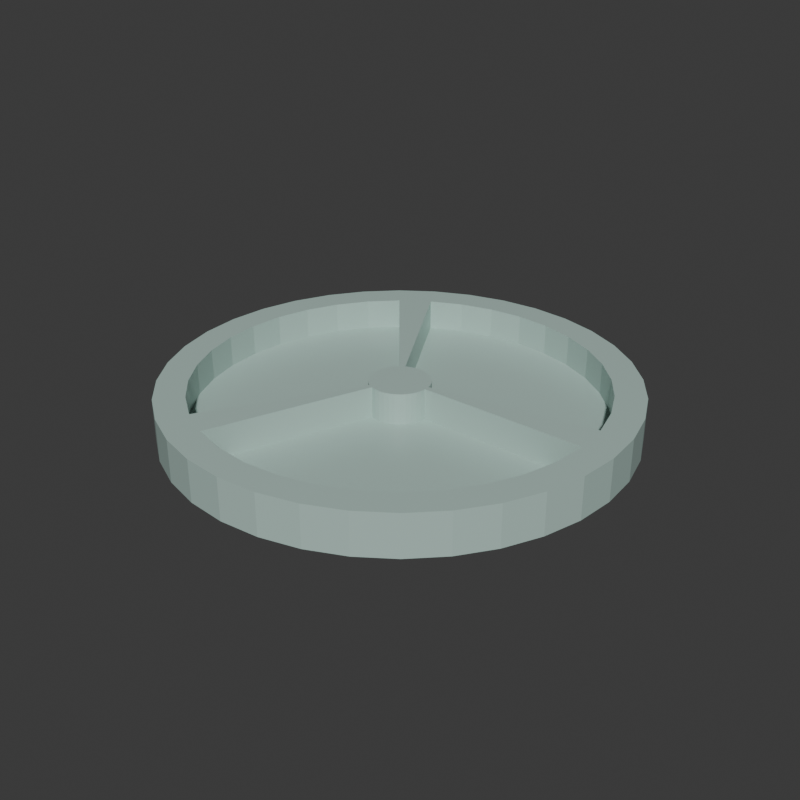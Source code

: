 # Source: source.blend  (saved by Blender 4.3.34; exported with 4.5.12 LTS)
import bpy
from mathutils import Matrix  # noqa: F401  (used for matrix-valued properties, if any)

bpy.ops.wm.read_factory_settings(use_empty=True)
scene = bpy.context.scene
scene.name = 'Scene'

# ---- collections
col_collection = bpy.data.collections.new('Collection'); scene.collection.children.link(col_collection)

# ---- materials (node trees are filled in below, after node groups)
mat_dish_celadonglaze = bpy.data.materials.new('Dish_CeladonGlaze')

# ---- material node trees
mat_dish_celadonglaze.use_nodes = True; mat_dish_celadonglaze.node_tree.nodes.clear()
_N = mat_dish_celadonglaze.node_tree.nodes; _L = mat_dish_celadonglaze.node_tree.links
n0 = _N.new('ShaderNodeBsdfPrincipled'); n0.name = 'Principled BSDF'; n0.location = (10, 300)
n0.inputs[0].default_value = (0.44, 0.59, 0.54, 1.0)
n0.inputs[2].default_value = 0.32
n1 = _N.new('ShaderNodeOutputMaterial'); n1.name = 'Material Output'; n1.location = (300, 300)
_L.new(n0.outputs[0], n1.inputs[0])
n1.is_active_output = True

# ---- world
world_world = bpy.data.worlds.new('World'); scene.world = world_world
world_world.use_nodes = True; world_world.node_tree.nodes.clear()
_N = world_world.node_tree.nodes; _L = world_world.node_tree.links
n0 = _N.new('ShaderNodeOutputWorld'); n0.name = 'World Output'; n0.location = (300, 300)
n1 = _N.new('ShaderNodeBackground'); n1.name = 'Background'; n1.location = (10, 300)
n1.inputs[0].default_value = (0.05088, 0.05088, 0.05088, 1.0)
_L.new(n1.outputs[0], n0.inputs[0])
n0.is_active_output = True
world_world.color = (0.05088, 0.05088, 0.05088)
world_world.sun_shadow_jitter_overblur = 0.0

# ---- meshes
me_wholethreewelldivideddishmesh = bpy.data.meshes.new('WholeThreeWellDividedDishMesh')
me_wholethreewelldivideddishmesh.from_pydata([(0.0, 0.0, 0.0), (0.025, 0.0, 0.0), (0.02462, 0.004341, 0.0), (0.025, 0.0, 0.009), (0.02462, 0.004341, 0.009), (0.02349, 0.008551, 0.0), (0.02349, 0.008551, 0.009), (0.02165, 0.0125, 0.0), (0.02165, 0.0125, 0.009), (0.01915, 0.01607, 0.0), (0.01915, 0.01607, 0.009), (0.01607, 0.01915, 0.0), (0.01607, 0.01915, 0.009), (0.0125, 0.02165, 0.0), (0.0125, 0.02165, 0.009), (0.008551, 0.02349, 0.0), (0.008551, 0.02349, 0.009), (0.004341, 0.02462, 0.0), (0.004341, 0.02462, 0.009), (0.0, 0.025, 0.0), (0.0, 0.025, 0.009), (-0.004341, 0.02462, 0.0), (-0.004341, 0.02462, 0.009), (-0.008551, 0.02349, 0.0), (-0.008551, 0.02349, 0.009), (-0.0125, 0.02165, 0.0), (-0.0125, 0.02165, 0.009), (-0.01607, 0.01915, 0.0), (-0.01607, 0.01915, 0.009), (-0.01915, 0.01607, 0.0), (-0.01915, 0.01607, 0.009), (-0.02165, 0.0125, 0.0), (-0.02165, 0.0125, 0.009), (-0.02349, 0.008551, 0.0), (-0.02349, 0.008551, 0.009), (-0.02462, 0.004341, 0.0), (-0.02462, 0.004341, 0.009), (-0.025, 0.0, 0.0), (-0.025, 0.0, 0.009), (-0.02462, -0.004341, 0.0), (-0.02462, -0.004341, 0.009), (-0.02349, -0.008551, 0.0), (-0.02349, -0.008551, 0.009), (-0.02165, -0.0125, 0.0), (-0.02165, -0.0125, 0.009), (-0.01915, -0.01607, 0.0), (-0.01915, -0.01607, 0.009), (-0.01607, -0.01915, 0.0), (-0.01607, -0.01915, 0.009), (-0.0125, -0.02165, 0.0), (-0.0125, -0.02165, 0.009), (-0.008551, -0.02349, 0.0), (-0.008551, -0.02349, 0.009), (-0.004341, -0.02462, 0.0), (-0.004341, -0.02462, 0.009), (0.0, -0.025, 0.0), (0.0, -0.025, 0.009), (0.004341, -0.02462, 0.0), (0.004341, -0.02462, 0.009), (0.008551, -0.02349, 0.0), (0.008551, -0.02349, 0.009), (0.0125, -0.02165, 0.0), (0.0125, -0.02165, 0.009), (0.01607, -0.01915, 0.0), (0.01607, -0.01915, 0.009), (0.01915, -0.01607, 0.0), (0.01915, -0.01607, 0.009), (0.02165, -0.0125, 0.0), (0.02165, -0.0125, 0.009), (0.02349, -0.008551, 0.0), (0.02349, -0.008551, 0.009), (0.02462, -0.004341, 0.0), (0.02462, -0.004341, 0.009), (0.165, 0.0, 0.0), (0.1625, 0.02865, 0.0), (0.165, 0.0, 0.009), (0.1625, 0.02865, 0.009), (0.155, 0.05643, 0.0), (0.155, 0.05643, 0.009), (0.1429, 0.0825, 0.0), (0.1429, 0.0825, 0.009), (0.1264, 0.1061, 0.0), (0.1264, 0.1061, 0.009), (0.1061, 0.1264, 0.0), (0.1061, 0.1264, 0.009), (0.0825, 0.1429, 0.0), (0.0825, 0.1429, 0.009), (0.05643, 0.155, 0.0), (0.05643, 0.155, 0.009), (0.02865, 0.1625, 0.0), (0.02865, 0.1625, 0.009), (0.0, 0.165, 0.0), (0.0, 0.165, 0.009), (-0.02865, 0.1625, 0.0), (-0.02865, 0.1625, 0.009), (-0.05643, 0.155, 0.0), (-0.05643, 0.155, 0.009), (-0.0825, 0.1429, 0.0), (-0.0825, 0.1429, 0.009), (-0.1061, 0.1264, 0.0), (-0.1061, 0.1264, 0.009), (-0.1264, 0.1061, 0.0), (-0.1264, 0.1061, 0.009), (-0.1429, 0.0825, 0.0), (-0.1429, 0.0825, 0.009), (-0.155, 0.05643, 0.0), (-0.155, 0.05643, 0.009), (-0.1625, 0.02865, 0.0), (-0.1625, 0.02865, 0.009), (-0.165, 0.0, 0.0), (-0.165, 0.0, 0.009), (-0.1625, -0.02865, 0.0), (-0.1625, -0.02865, 0.009), (-0.155, -0.05643, 0.0), (-0.155, -0.05643, 0.009), (-0.1429, -0.0825, 0.0), (-0.1429, -0.0825, 0.009), (-0.1264, -0.1061, 0.0), (-0.1264, -0.1061, 0.009), (-0.1061, -0.1264, 0.0), (-0.1061, -0.1264, 0.009), (-0.0825, -0.1429, 0.0), (-0.0825, -0.1429, 0.009), (-0.05643, -0.155, 0.0), (-0.05643, -0.155, 0.009), (-0.02865, -0.1625, 0.0), (-0.02865, -0.1625, 0.009), (0.0, -0.165, 0.0), (0.0, -0.165, 0.009), (0.02865, -0.1625, 0.0), (0.02865, -0.1625, 0.009), (0.05643, -0.155, 0.0), (0.05643, -0.155, 0.009), (0.0825, -0.1429, 0.0), (0.0825, -0.1429, 0.009), (0.1061, -0.1264, 0.0), (0.1061, -0.1264, 0.009), (0.1264, -0.1061, 0.0), (0.1264, -0.1061, 0.009), (0.1429, -0.0825, 0.0), (0.1429, -0.0825, 0.009), (0.155, -0.05643, 0.0), (0.155, -0.05643, 0.009), (0.1625, -0.02865, 0.0), (0.1625, -0.02865, 0.009), (0.19, 0.0, 0.0), (0.1871, 0.03299, 0.0), (0.19, 0.0, 0.009), (0.1871, 0.03299, 0.009), (0.1785, 0.06498, 0.0), (0.1785, 0.06498, 0.009), (0.1645, 0.095, 0.0), (0.1645, 0.095, 0.009), (0.1455, 0.1221, 0.0), (0.1455, 0.1221, 0.009), (0.1221, 0.1455, 0.0), (0.1221, 0.1455, 0.009), (0.095, 0.1645, 0.0), (0.095, 0.1645, 0.009), (0.06498, 0.1785, 0.0), (0.06498, 0.1785, 0.009), (0.03299, 0.1871, 0.0), (0.03299, 0.1871, 0.009), (0.0, 0.19, 0.0), (0.0, 0.19, 0.009), (-0.03299, 0.1871, 0.0), (-0.03299, 0.1871, 0.009), (-0.06498, 0.1785, 0.0), (-0.06498, 0.1785, 0.009), (-0.095, 0.1645, 0.0), (-0.095, 0.1645, 0.009), (-0.1221, 0.1455, 0.0), (-0.1221, 0.1455, 0.009), (-0.1455, 0.1221, 0.0), (-0.1455, 0.1221, 0.009), (-0.1645, 0.095, 0.0), (-0.1645, 0.095, 0.009), (-0.1785, 0.06498, 0.0), (-0.1785, 0.06498, 0.009), (-0.1871, 0.03299, 0.0), (-0.1871, 0.03299, 0.009), (-0.19, 0.0, 0.0), (-0.19, 0.0, 0.009), (-0.1871, -0.03299, 0.0), (-0.1871, -0.03299, 0.009), (-0.1785, -0.06498, 0.0), (-0.1785, -0.06498, 0.009), (-0.1645, -0.095, 0.0), (-0.1645, -0.095, 0.009), (-0.1455, -0.1221, 0.0), (-0.1455, -0.1221, 0.009), (-0.1221, -0.1455, 0.0), (-0.1221, -0.1455, 0.009), (-0.095, -0.1645, 0.0), (-0.095, -0.1645, 0.009), (-0.06498, -0.1785, 0.0), (-0.06498, -0.1785, 0.009), (-0.03299, -0.1871, 0.0), (-0.03299, -0.1871, 0.009), (0.0, -0.19, 0.0), (0.0, -0.19, 0.009), (0.03299, -0.1871, 0.0), (0.03299, -0.1871, 0.009), (0.06498, -0.1785, 0.0), (0.06498, -0.1785, 0.009), (0.095, -0.1645, 0.0), (0.095, -0.1645, 0.009), (0.1221, -0.1455, 0.0), (0.1221, -0.1455, 0.009), (0.1455, -0.1221, 0.0), (0.1455, -0.1221, 0.009), (0.1645, -0.095, 0.0), (0.1645, -0.095, 0.009), (0.1785, -0.06498, 0.0), (0.1785, -0.06498, 0.009), (0.1871, -0.03299, 0.0), (0.1871, -0.03299, 0.009), (0.0, 0.0, 0.035), (0.025, 0.0, 0.035), (0.02462, 0.004341, 0.035), (0.02349, 0.008551, 0.035), (0.02165, 0.0125, 0.035), (0.01915, 0.01607, 0.035), (0.01607, 0.01915, 0.035), (0.0125, 0.02165, 0.035), (0.008551, 0.02349, 0.035), (0.004341, 0.02462, 0.035), (0.0, 0.025, 0.035), (-0.004341, 0.02462, 0.035), (-0.008551, 0.02349, 0.035), (-0.0125, 0.02165, 0.035), (-0.01607, 0.01915, 0.035), (-0.01915, 0.01607, 0.035), (-0.02165, 0.0125, 0.035), (-0.02349, 0.008551, 0.035), (-0.02462, 0.004341, 0.035), (-0.025, 0.0, 0.035), (-0.02462, -0.004341, 0.035), (-0.02349, -0.008551, 0.035), (-0.02165, -0.0125, 0.035), (-0.01915, -0.01607, 0.035), (-0.01607, -0.01915, 0.035), (-0.0125, -0.02165, 0.035), (-0.008551, -0.02349, 0.035), (-0.004341, -0.02462, 0.035), (0.0, -0.025, 0.035), (0.004341, -0.02462, 0.035), (0.008551, -0.02349, 0.035), (0.0125, -0.02165, 0.035), (0.01607, -0.01915, 0.035), (0.01915, -0.01607, 0.035), (0.02165, -0.0125, 0.035), (0.02349, -0.008551, 0.035), (0.02462, -0.004341, 0.035), (0.165, 0.0, 0.035), (0.1625, 0.02865, 0.035), (-0.0825, 0.1429, 0.035), (-0.1061, 0.1264, 0.035), (-0.0825, -0.1429, 0.035), (-0.05643, -0.155, 0.035), (0.19, 0.0, 0.035), (0.1871, 0.03299, 0.035), (0.1785, 0.06498, 0.035), (0.155, 0.05643, 0.035), (0.1645, 0.095, 0.035), (0.1429, 0.0825, 0.035), (0.1455, 0.1221, 0.035), (0.1264, 0.1061, 0.035), (0.1221, 0.1455, 0.035), (0.1061, 0.1264, 0.035), (0.095, 0.1645, 0.035), (0.0825, 0.1429, 0.035), (0.06498, 0.1785, 0.035), (0.05643, 0.155, 0.035), (0.03299, 0.1871, 0.035), (0.02865, 0.1625, 0.035), (0.0, 0.19, 0.035), (0.0, 0.165, 0.035), (-0.03299, 0.1871, 0.035), (-0.02865, 0.1625, 0.035), (-0.06498, 0.1785, 0.035), (-0.05643, 0.155, 0.035), (-0.095, 0.1645, 0.035), (-0.1221, 0.1455, 0.035), (-0.1455, 0.1221, 0.035), (-0.1264, 0.1061, 0.035), (-0.1645, 0.095, 0.035), (-0.1429, 0.0825, 0.035), (-0.1785, 0.06498, 0.035), (-0.155, 0.05643, 0.035), (-0.1871, 0.03299, 0.035), (-0.1625, 0.02865, 0.035), (-0.19, 0.0, 0.035), (-0.165, 0.0, 0.035), (-0.1871, -0.03299, 0.035), (-0.1625, -0.02865, 0.035), (-0.1785, -0.06498, 0.035), (-0.155, -0.05643, 0.035), (-0.1645, -0.095, 0.035), (-0.1429, -0.0825, 0.035), (-0.1455, -0.1221, 0.035), (-0.1264, -0.1061, 0.035), (-0.1221, -0.1455, 0.035), (-0.1061, -0.1264, 0.035), (-0.095, -0.1645, 0.035), (-0.06498, -0.1785, 0.035), (-0.03299, -0.1871, 0.035), (-0.02865, -0.1625, 0.035), (0.0, -0.19, 0.035), (0.0, -0.165, 0.035), (0.03299, -0.1871, 0.035), (0.02865, -0.1625, 0.035), (0.06498, -0.1785, 0.035), (0.05643, -0.155, 0.035), (0.095, -0.1645, 0.035), (0.0825, -0.1429, 0.035), (0.1221, -0.1455, 0.035), (0.1061, -0.1264, 0.035), (0.1455, -0.1221, 0.035), (0.1264, -0.1061, 0.035), (0.1645, -0.095, 0.035), (0.1429, -0.0825, 0.035), (0.1785, -0.06498, 0.035), (0.155, -0.05643, 0.035), (0.1871, -0.03299, 0.035), (0.1625, -0.02865, 0.035)], [], [(2, 1, 0), (5, 2, 0), (7, 5, 0), (9, 7, 0), (11, 9, 0), (13, 11, 0), (15, 13, 0), (17, 15, 0), (19, 17, 0), (21, 19, 0), (23, 21, 0), (25, 23, 0), (27, 25, 0), (29, 27, 0), (31, 29, 0), (33, 31, 0), (35, 33, 0), (37, 35, 0), (39, 37, 0), (41, 39, 0), (43, 41, 0), (45, 43, 0), (47, 45, 0), (49, 47, 0), (51, 49, 0), (53, 51, 0), (55, 53, 0), (57, 55, 0), (59, 57, 0), (61, 59, 0), (63, 61, 0), (65, 63, 0), (67, 65, 0), (69, 67, 0), (71, 69, 0), (1, 71, 0), (2, 74, 73), (2, 73, 1), (5, 77, 74), (5, 74, 2), (4, 76, 78), (4, 78, 6), (7, 79, 77), (7, 77, 5), (6, 78, 80), (6, 80, 8), (9, 81, 79), (9, 79, 7), (8, 80, 82), (8, 82, 10), (11, 83, 81), (11, 81, 9), (10, 82, 84), (10, 84, 12), (13, 85, 83), (13, 83, 11), (12, 84, 86), (12, 86, 14), (15, 87, 85), (15, 85, 13), (14, 86, 88), (14, 88, 16), (17, 89, 87), (17, 87, 15), (16, 88, 90), (16, 90, 18), (19, 91, 89), (19, 89, 17), (18, 90, 92), (18, 92, 20), (21, 93, 91), (21, 91, 19), (20, 92, 94), (20, 94, 22), (23, 95, 93), (23, 93, 21), (22, 94, 96), (22, 96, 24), (25, 97, 95), (25, 95, 23), (24, 96, 98), (24, 98, 26), (27, 99, 97), (27, 97, 25), (29, 101, 99), (29, 99, 27), (28, 100, 102), (28, 102, 30), (31, 103, 101), (31, 101, 29), (30, 102, 104), (30, 104, 32), (33, 105, 103), (33, 103, 31), (32, 104, 106), (32, 106, 34), (35, 107, 105), (35, 105, 33), (34, 106, 108), (34, 108, 36), (37, 109, 107), (37, 107, 35), (36, 108, 110), (36, 110, 38), (39, 111, 109), (39, 109, 37), (38, 110, 112), (38, 112, 40), (41, 113, 111), (41, 111, 39), (40, 112, 114), (40, 114, 42), (43, 115, 113), (43, 113, 41), (42, 114, 116), (42, 116, 44), (45, 117, 115), (45, 115, 43), (44, 116, 118), (44, 118, 46), (47, 119, 117), (47, 117, 45), (46, 118, 120), (46, 120, 48), (49, 121, 119), (49, 119, 47), (48, 120, 122), (48, 122, 50), (51, 123, 121), (51, 121, 49), (53, 125, 123), (53, 123, 51), (52, 124, 126), (52, 126, 54), (55, 127, 125), (55, 125, 53), (54, 126, 128), (54, 128, 56), (57, 129, 127), (57, 127, 55), (56, 128, 130), (56, 130, 58), (59, 131, 129), (59, 129, 57), (58, 130, 132), (58, 132, 60), (61, 133, 131), (61, 131, 59), (60, 132, 134), (60, 134, 62), (63, 135, 133), (63, 133, 61), (62, 134, 136), (62, 136, 64), (65, 137, 135), (65, 135, 63), (64, 136, 138), (64, 138, 66), (67, 139, 137), (67, 137, 65), (66, 138, 140), (66, 140, 68), (69, 141, 139), (69, 139, 67), (68, 140, 142), (68, 142, 70), (71, 143, 141), (71, 141, 69), (70, 142, 144), (70, 144, 72), (1, 73, 143), (1, 143, 71), (72, 144, 75), (72, 75, 3), (74, 146, 145), (74, 145, 73), (145, 146, 148), (145, 148, 147), (77, 149, 146), (77, 146, 74), (146, 149, 150), (146, 150, 148), (79, 151, 149), (79, 149, 77), (149, 151, 152), (149, 152, 150), (81, 153, 151), (81, 151, 79), (151, 153, 154), (151, 154, 152), (83, 155, 153), (83, 153, 81), (153, 155, 156), (153, 156, 154), (85, 157, 155), (85, 155, 83), (155, 157, 158), (155, 158, 156), (87, 159, 157), (87, 157, 85), (157, 159, 160), (157, 160, 158), (89, 161, 159), (89, 159, 87), (159, 161, 162), (159, 162, 160), (91, 163, 161), (91, 161, 89), (161, 163, 164), (161, 164, 162), (93, 165, 163), (93, 163, 91), (163, 165, 166), (163, 166, 164), (95, 167, 165), (95, 165, 93), (165, 167, 168), (165, 168, 166), (97, 169, 167), (97, 167, 95), (167, 169, 170), (167, 170, 168), (99, 171, 169), (99, 169, 97), (169, 171, 172), (169, 172, 170), (101, 173, 171), (101, 171, 99), (171, 173, 174), (171, 174, 172), (103, 175, 173), (103, 173, 101), (173, 175, 176), (173, 176, 174), (105, 177, 175), (105, 175, 103), (175, 177, 178), (175, 178, 176), (107, 179, 177), (107, 177, 105), (177, 179, 180), (177, 180, 178), (109, 181, 179), (109, 179, 107), (179, 181, 182), (179, 182, 180), (111, 183, 181), (111, 181, 109), (181, 183, 184), (181, 184, 182), (113, 185, 183), (113, 183, 111), (183, 185, 186), (183, 186, 184), (115, 187, 185), (115, 185, 113), (185, 187, 188), (185, 188, 186), (117, 189, 187), (117, 187, 115), (187, 189, 190), (187, 190, 188), (119, 191, 189), (119, 189, 117), (189, 191, 192), (189, 192, 190), (121, 193, 191), (121, 191, 119), (191, 193, 194), (191, 194, 192), (123, 195, 193), (123, 193, 121), (193, 195, 196), (193, 196, 194), (125, 197, 195), (125, 195, 123), (195, 197, 198), (195, 198, 196), (127, 199, 197), (127, 197, 125), (197, 199, 200), (197, 200, 198), (129, 201, 199), (129, 199, 127), (199, 201, 202), (199, 202, 200), (131, 203, 201), (131, 201, 129), (201, 203, 204), (201, 204, 202), (133, 205, 203), (133, 203, 131), (203, 205, 206), (203, 206, 204), (135, 207, 205), (135, 205, 133), (205, 207, 208), (205, 208, 206), (137, 209, 207), (137, 207, 135), (207, 209, 210), (207, 210, 208), (139, 211, 209), (139, 209, 137), (209, 211, 212), (209, 212, 210), (141, 213, 211), (141, 211, 139), (211, 213, 214), (211, 214, 212), (143, 215, 213), (143, 213, 141), (213, 215, 216), (213, 216, 214), (73, 145, 215), (73, 215, 143), (215, 145, 147), (215, 147, 216), (217, 218, 219), (217, 219, 220), (4, 6, 220), (4, 220, 219), (217, 220, 221), (6, 8, 221), (6, 221, 220), (217, 221, 222), (8, 10, 222), (8, 222, 221), (217, 222, 223), (10, 12, 223), (10, 223, 222), (217, 223, 224), (12, 14, 224), (12, 224, 223), (217, 224, 225), (14, 16, 225), (14, 225, 224), (217, 225, 226), (16, 18, 226), (16, 226, 225), (217, 226, 227), (18, 20, 227), (18, 227, 226), (217, 227, 228), (20, 22, 228), (20, 228, 227), (217, 228, 229), (22, 24, 229), (22, 229, 228), (217, 229, 230), (24, 26, 230), (24, 230, 229), (217, 230, 231), (217, 231, 232), (28, 30, 232), (28, 232, 231), (217, 232, 233), (30, 32, 233), (30, 233, 232), (217, 233, 234), (32, 34, 234), (32, 234, 233), (217, 234, 235), (34, 36, 235), (34, 235, 234), (217, 235, 236), (36, 38, 236), (36, 236, 235), (217, 236, 237), (38, 40, 237), (38, 237, 236), (217, 237, 238), (40, 42, 238), (40, 238, 237), (217, 238, 239), (42, 44, 239), (42, 239, 238), (217, 239, 240), (44, 46, 240), (44, 240, 239), (217, 240, 241), (46, 48, 241), (46, 241, 240), (217, 241, 242), (48, 50, 242), (48, 242, 241), (217, 242, 243), (217, 243, 244), (52, 54, 244), (52, 244, 243), (217, 244, 245), (54, 56, 245), (54, 245, 244), (217, 245, 246), (56, 58, 246), (56, 246, 245), (217, 246, 247), (58, 60, 247), (58, 247, 246), (217, 247, 248), (60, 62, 248), (60, 248, 247), (217, 248, 249), (62, 64, 249), (62, 249, 248), (217, 249, 250), (64, 66, 250), (64, 250, 249), (217, 250, 251), (66, 68, 251), (66, 251, 250), (217, 251, 252), (68, 70, 252), (68, 252, 251), (217, 252, 253), (70, 72, 253), (70, 253, 252), (217, 253, 218), (72, 3, 218), (72, 218, 253), (218, 254, 255), (218, 255, 219), (3, 75, 254), (3, 254, 218), (76, 4, 219), (76, 219, 255), (230, 256, 257), (230, 257, 231), (26, 98, 256), (26, 256, 230), (100, 28, 231), (100, 231, 257), (242, 258, 259), (242, 259, 243), (50, 122, 258), (50, 258, 242), (124, 52, 243), (124, 243, 259), (254, 260, 261), (254, 261, 255), (147, 148, 261), (147, 261, 260), (255, 261, 262), (255, 262, 263), (148, 150, 262), (148, 262, 261), (78, 76, 255), (78, 255, 263), (263, 262, 264), (263, 264, 265), (150, 152, 264), (150, 264, 262), (80, 78, 263), (80, 263, 265), (265, 264, 266), (265, 266, 267), (152, 154, 266), (152, 266, 264), (82, 80, 265), (82, 265, 267), (267, 266, 268), (267, 268, 269), (154, 156, 268), (154, 268, 266), (84, 82, 267), (84, 267, 269), (269, 268, 270), (269, 270, 271), (156, 158, 270), (156, 270, 268), (86, 84, 269), (86, 269, 271), (271, 270, 272), (271, 272, 273), (158, 160, 272), (158, 272, 270), (88, 86, 271), (88, 271, 273), (273, 272, 274), (273, 274, 275), (160, 162, 274), (160, 274, 272), (90, 88, 273), (90, 273, 275), (275, 274, 276), (275, 276, 277), (162, 164, 276), (162, 276, 274), (92, 90, 275), (92, 275, 277), (277, 276, 278), (277, 278, 279), (164, 166, 278), (164, 278, 276), (94, 92, 277), (94, 277, 279), (279, 278, 280), (279, 280, 281), (166, 168, 280), (166, 280, 278), (96, 94, 279), (96, 279, 281), (281, 280, 282), (281, 282, 256), (168, 170, 282), (168, 282, 280), (98, 96, 281), (98, 281, 256), (256, 282, 283), (256, 283, 257), (170, 172, 283), (170, 283, 282), (257, 283, 284), (257, 284, 285), (172, 174, 284), (172, 284, 283), (102, 100, 257), (102, 257, 285), (285, 284, 286), (285, 286, 287), (174, 176, 286), (174, 286, 284), (104, 102, 285), (104, 285, 287), (287, 286, 288), (287, 288, 289), (176, 178, 288), (176, 288, 286), (106, 104, 287), (106, 287, 289), (289, 288, 290), (289, 290, 291), (178, 180, 290), (178, 290, 288), (108, 106, 289), (108, 289, 291), (291, 290, 292), (291, 292, 293), (180, 182, 292), (180, 292, 290), (110, 108, 291), (110, 291, 293), (293, 292, 294), (293, 294, 295), (182, 184, 294), (182, 294, 292), (112, 110, 293), (112, 293, 295), (295, 294, 296), (295, 296, 297), (184, 186, 296), (184, 296, 294), (114, 112, 295), (114, 295, 297), (297, 296, 298), (297, 298, 299), (186, 188, 298), (186, 298, 296), (116, 114, 297), (116, 297, 299), (299, 298, 300), (299, 300, 301), (188, 190, 300), (188, 300, 298), (118, 116, 299), (118, 299, 301), (301, 300, 302), (301, 302, 303), (190, 192, 302), (190, 302, 300), (120, 118, 301), (120, 301, 303), (303, 302, 304), (303, 304, 258), (192, 194, 304), (192, 304, 302), (122, 120, 303), (122, 303, 258), (258, 304, 305), (258, 305, 259), (194, 196, 305), (194, 305, 304), (259, 305, 306), (259, 306, 307), (196, 198, 306), (196, 306, 305), (126, 124, 259), (126, 259, 307), (307, 306, 308), (307, 308, 309), (198, 200, 308), (198, 308, 306), (128, 126, 307), (128, 307, 309), (309, 308, 310), (309, 310, 311), (200, 202, 310), (200, 310, 308), (130, 128, 309), (130, 309, 311), (311, 310, 312), (311, 312, 313), (202, 204, 312), (202, 312, 310), (132, 130, 311), (132, 311, 313), (313, 312, 314), (313, 314, 315), (204, 206, 314), (204, 314, 312), (134, 132, 313), (134, 313, 315), (315, 314, 316), (315, 316, 317), (206, 208, 316), (206, 316, 314), (136, 134, 315), (136, 315, 317), (317, 316, 318), (317, 318, 319), (208, 210, 318), (208, 318, 316), (138, 136, 317), (138, 317, 319), (319, 318, 320), (319, 320, 321), (210, 212, 320), (210, 320, 318), (140, 138, 319), (140, 319, 321), (321, 320, 322), (321, 322, 323), (212, 214, 322), (212, 322, 320), (142, 140, 321), (142, 321, 323), (323, 322, 324), (323, 324, 325), (214, 216, 324), (214, 324, 322), (144, 142, 323), (144, 323, 325), (325, 324, 260), (325, 260, 254), (216, 147, 260), (216, 260, 324), (75, 144, 325), (75, 325, 254)])
me_wholethreewelldivideddishmesh.materials.append(mat_dish_celadonglaze)
me_wholethreewelldivideddishmesh.update()

# ---- objects
ob_wholethreewelldivideddish = bpy.data.objects.new('WholeThreeWellDividedDish', me_wholethreewelldivideddishmesh)

# ---- transforms, parenting, visibility, modifiers, constraints
ob_wholethreewelldivideddish.location = (0.0, 0.0, 0.0)

# ---- collection membership
scene.collection.objects.link(ob_wholethreewelldivideddish)

# ---- scene / render settings (as saved in the file)
scene.frame_start = 1; scene.frame_end = 250; scene.frame_set(1)
scene.render.engine = 'CYCLES'
scene.render.resolution_x = 640
scene.render.resolution_y = 640
scene.render.use_compositing = False
scene.cycles.use_denoising = False
scene.cycles.samples = 128
scene.cycles.use_adaptive_sampling = False
bpy.context.view_layer.update()

# ---- added for rendering (the .blend has no active camera and no usable light): camera, sun
cam_auto = bpy.data.cameras.new('AutoCamera')
cam_auto.lens = 50.0
cam_auto.sensor_width = 36.0
cam_auto.clip_end = 1000.0
ob_auto_camera = bpy.data.objects.new('AutoCamera', cam_auto)
scene.collection.objects.link(ob_auto_camera)
ob_auto_camera.location = (0.49827, -0.597924, 0.416116)
ob_auto_camera.rotation_euler = (1.09748, -7.21219e-08, 0.694738)
scene.camera = ob_auto_camera
light_auto_sun = bpy.data.lights.new('AutoSun', 'SUN')
light_auto_sun.energy = 3.0
light_auto_sun.angle = 0.0523599
ob_auto_sun = bpy.data.objects.new('AutoSun', light_auto_sun)
scene.collection.objects.link(ob_auto_sun)
ob_auto_sun.rotation_euler = (0.872665, 0.174533, 0.523599)
bpy.context.view_layer.update()

